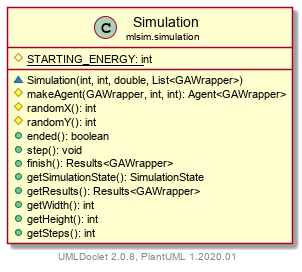

The diagram above was rendered by PlantUML. Its source (embedded in the PNG):
@startuml
    set namespaceSeparator none
    hide empty fields
    hide empty methods

    class "<size:14>Simulation\n<size:10>mlsim.simulation" as mlsim.simulation.Simulation [[../mlsim/simulation/Simulation.html]] {
        {static} #STARTING_ENERGY: int
        ~Simulation(int, int, double, List<GAWrapper>)
        #makeAgent(GAWrapper, int, int): Agent<GAWrapper>
        #randomX(): int
        #randomY(): int
        +ended(): boolean
        +step(): void
        +finish(): Results<GAWrapper>
        +getSimulationState(): SimulationState
        +getResults(): Results<GAWrapper>
        +getWidth(): int
        +getHeight(): int
        +getSteps(): int
    }

    center footer UMLDoclet 2.0.8, PlantUML 1.2020.01
@enduml